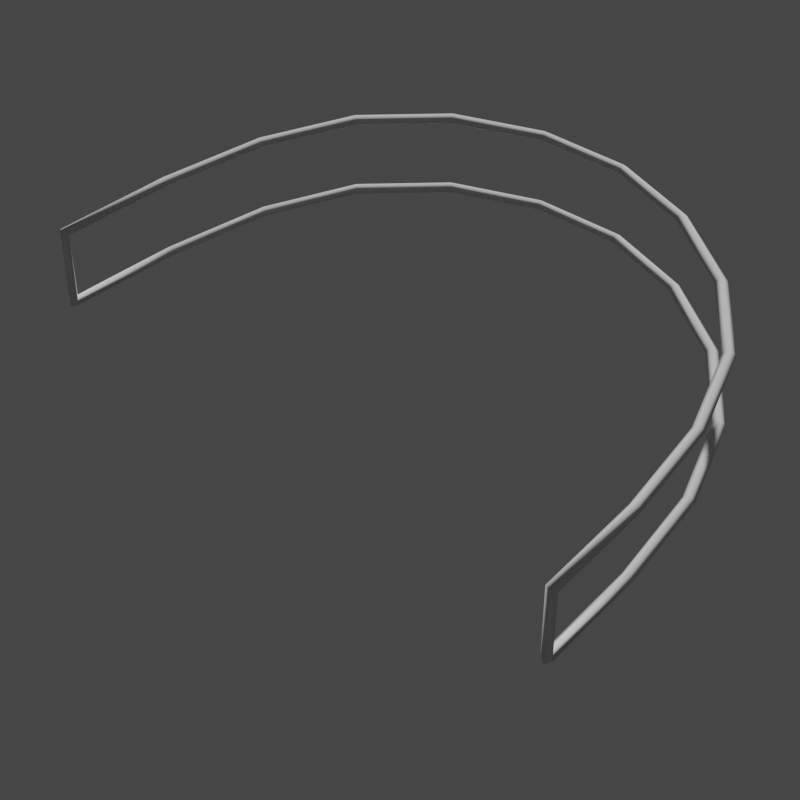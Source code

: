 # Source: Vertical_Arc.blend  (saved by Blender 3.0.42; exported with 4.5.12 LTS)
import bpy
from mathutils import Matrix  # noqa: F401  (used for matrix-valued properties, if any)

bpy.ops.wm.read_factory_settings(use_empty=True)
scene = bpy.context.scene
scene.name = 'Scene'

# ---- collections
col_collection = bpy.data.collections.new('Collection'); scene.collection.children.link(col_collection)

# ---- node groups
ng_widget_display = bpy.data.node_groups.new('Widget_Display', 'GeometryNodeTree')
_s = ng_widget_display.interface.new_socket(name='Geometry', in_out='OUTPUT', socket_type='NodeSocketGeometry')
_s = ng_widget_display.interface.new_socket(name='Geometry', in_out='INPUT', socket_type='NodeSocketGeometry')
_s = ng_widget_display.interface.new_socket(name='Thickness', in_out='INPUT', socket_type='NodeSocketFloat')
_s.subtype = 'DISTANCE'
_s.default_value = 0.02
_s.min_value = 0.0
_s = ng_widget_display.interface.new_socket(name='Resolution', in_out='INPUT', socket_type='NodeSocketInt')
_s.default_value = 4
_s.min_value = 3
_s.max_value = 512
ng_widget_display.is_modifier = True
_N = ng_widget_display.nodes; _L = ng_widget_display.links
n0 = _N.new('NodeGroupOutput'); n0.name = 'Group Output'; n0.location = (522, 0)
n1 = _N.new('GeometryNodeCurveToMesh'); n1.name = 'Curve to Mesh'; n1.location = (302, 34)
n2 = _N.new('NodeGroupInput'); n2.name = 'Group Input'; n2.location = (-469, 9)
n3 = _N.new('GeometryNodeSetCurveRadius'); n3.name = 'Set Curve Radius'; n3.location = (72, 72)
n4 = _N.new('GeometryNodeMeshToCurve'); n4.name = 'Mesh to Curve'; n4.location = (-155, 102)
n5 = _N.new('GeometryNodeCurvePrimitiveCircle'); n5.name = 'Curve Circle'; n5.location = (72, -70)
n6 = _N.new('GeometryNodeInputNamedAttribute'); n6.name = 'Named Attribute'; n6.location = (277, 34)
n6.inputs[0].default_value = 'radius'
n7 = _N.new('GeometryNodeSwitch'); n7.name = 'Switch'; n7.location = (277, 34)
n7.input_type = 'FLOAT'
n7.inputs[1].default_value = 1.0
_L.new(n2.outputs[0], n4.inputs[0])
_L.new(n4.outputs[0], n3.inputs[0])
_L.new(n1.outputs[0], n0.inputs[0])
_L.new(n5.outputs[0], n1.inputs[1])
_L.new(n2.outputs[2], n5.inputs[0])
_L.new(n3.outputs[0], n1.inputs[0])
_L.new(n2.outputs[1], n3.inputs[2])
_L.new(n6.outputs[1], n7.inputs[0])
_L.new(n6.outputs[0], n7.inputs[2])
_L.new(n7.outputs[0], n1.inputs[2])
n0.is_active_output = True

# ---- world
world_world = bpy.data.worlds.new('World'); scene.world = world_world
world_world.use_nodes = True; world_world.node_tree.nodes.clear()
_N = world_world.node_tree.nodes; _L = world_world.node_tree.links
n0 = _N.new('ShaderNodeOutputWorld'); n0.name = 'World Output'; n0.location = (300, 300)
n1 = _N.new('ShaderNodeBackground'); n1.name = 'Background'; n1.location = (10, 300)
n1.inputs[0].default_value = (0.05088, 0.05088, 0.05088, 1.0)
_L.new(n1.outputs[0], n0.inputs[0])
n0.is_active_output = True
world_world.color = (0.05088, 0.05088, 0.05088)
world_world.use_sun_shadow = False
world_world.sun_shadow_jitter_overblur = 0.0

# ---- cameras
cam_camera = bpy.data.cameras.new('Camera')
cam_camera.lens = 100.0

# ---- meshes
me_wgt_rig_teeth_b = bpy.data.meshes.new('WGT-rig_teeth.B')
me_wgt_rig_teeth_b.from_pydata([(0.6314, 0.5, 0.1), (0.5394, 0.2929, 0.1), (0.3888, 0.134, 0.1), (0.198, 0.03407, 0.1), (-3.403e-07, 0.0, 0.1), (-0.198, 0.03407, 0.1), (-0.7, 1.0, -0.1), (-0.6779, 0.7412, -0.1), (-0.6314, 0.5, -0.1), (-0.5394, 0.2929, -0.1), (-0.3888, 0.134, -0.1), (-0.198, 0.03407, -0.1), (-3.403e-07, 0.0, -0.1), (0.198, 0.03407, -0.1), (0.3888, 0.134, -0.1), (0.5394, 0.2929, -0.1), (0.6314, 0.5, -0.1), (0.6779, 0.7412, -0.1), (0.7, 1.0, -0.1), (-0.3888, 0.134, 0.1), (-0.5394, 0.2929, 0.1), (-0.6314, 0.5, 0.1), (-0.6779, 0.7412, 0.1), (-0.7, 1.0, 0.1), (0.6779, 0.7412, 0.1), (0.7, 1.0, 0.1)], [(25, 24), (24, 0), (0, 1), (1, 2), (2, 3), (3, 4), (7, 6), (8, 7), (9, 8), (10, 9), (11, 10), (12, 11), (13, 12), (14, 13), (15, 14), (16, 15), (17, 16), (18, 17), (4, 5), (5, 19), (19, 20), (20, 21), (21, 22), (22, 23), (18, 25), (6, 23)], [])
me_wgt_rig_teeth_b.use_remesh_fix_poles = True
me_wgt_rig_teeth_b.use_remesh_preserve_attributes = False
me_wgt_rig_teeth_b.use_mirror_vertex_groups = False
me_wgt_rig_teeth_b.update()
me_wgt_rig_teeth_b_001 = bpy.data.meshes.new('WGT-rig_teeth.B.001')
me_wgt_rig_teeth_b_001.from_pydata([(0.4447, 0.3521, 0.07043), (0.3799, 0.2063, 0.07043), (0.2738, 0.09436, 0.07043), (0.1395, 0.024, 0.07043), (-2.397e-07, 0.0, 0.07043), (-0.1395, 0.024, 0.07043), (-0.493, 0.7043, -0.07043), (-0.4774, 0.522, -0.07043), (-0.4447, 0.3521, -0.07043), (-0.3799, 0.2063, -0.07043), (-0.2738, 0.09436, -0.07043), (-0.1395, 0.024, -0.07043), (-2.397e-07, 0.0, -0.07043), (0.1395, 0.024, -0.07043), (0.2738, 0.09436, -0.07043), (0.3799, 0.2063, -0.07043), (0.4447, 0.3521, -0.07043), (0.4774, 0.522, -0.07043), (0.493, 0.7043, -0.07043), (-0.2738, 0.09436, 0.07043), (-0.3799, 0.2063, 0.07043), (-0.4447, 0.3521, 0.07043), (-0.4774, 0.522, 0.07043), (-0.493, 0.7043, 0.07043), (0.4774, 0.522, 0.07043), (0.493, 0.7043, 0.07043)], [(25, 24), (24, 0), (0, 1), (1, 2), (2, 3), (3, 4), (7, 6), (8, 7), (9, 8), (10, 9), (11, 10), (12, 11), (13, 12), (14, 13), (15, 14), (16, 15), (17, 16), (18, 17), (4, 5), (5, 19), (19, 20), (20, 21), (21, 22), (22, 23), (18, 25), (6, 23)], [])
me_wgt_rig_teeth_b_001.use_remesh_fix_poles = True
me_wgt_rig_teeth_b_001.use_remesh_preserve_attributes = False
me_wgt_rig_teeth_b_001.use_mirror_vertex_groups = False
me_wgt_rig_teeth_b_001.update()

# ---- objects
ob_widget = bpy.data.objects.new('Widget', me_wgt_rig_teeth_b)
ob_widget_thumbnail_mesh = bpy.data.objects.new('Widget_Thumbnail_Mesh', me_wgt_rig_teeth_b_001)
ob_camera_widget_thumbnail_mesh = bpy.data.objects.new('Camera_Widget_Thumbnail_Mesh', cam_camera)

# ---- transforms, parenting, visibility, modifiers, constraints
ob_widget.location = (0.0, 0.0, 0.0)
ob_widget.lineart.crease_threshold = 0.0
ob_widget_thumbnail_mesh.location = (0.0, 0.0, 0.0)
ob_widget_thumbnail_mesh.lineart.crease_threshold = 0.0
_m = ob_widget_thumbnail_mesh.modifiers.new('Widget_Display', 'NODES')
_m.node_group = ng_widget_display
_gi = [s.identifier for s in ng_widget_display.interface.items_tree if s.item_type == 'SOCKET' and s.in_out == 'INPUT']
_m[_gi[1]] = 0.01  # Thickness
ob_camera_widget_thumbnail_mesh.location = (-1.656, 2.141, 2.25)
ob_camera_widget_thumbnail_mesh.rotation_euler = (0.7854, 4.053e-10, -2.356)

# ---- collection membership
col_collection.objects.link(ob_widget)
col_collection.objects.link(ob_widget_thumbnail_mesh)
col_collection.objects.link(ob_camera_widget_thumbnail_mesh)

# ---- scene / render settings (as saved in the file)
scene.camera = ob_camera_widget_thumbnail_mesh
scene.frame_start = 1; scene.frame_end = 250; scene.frame_set(1)
scene.render.engine = 'BLENDER_EEVEE_NEXT'
scene.render.resolution_x = 1080
scene.cycles.sampling_pattern = 'TABULATED_SOBOL'
scene.cycles.use_light_tree = False
scene.view_settings.view_transform = 'Filmic'
bpy.context.view_layer.update()

# ---- added for rendering (the .blend has no usable light): sun
light_auto_sun = bpy.data.lights.new('AutoSun', 'SUN')
light_auto_sun.energy = 3.0
light_auto_sun.angle = 0.0523599
ob_auto_sun = bpy.data.objects.new('AutoSun', light_auto_sun)
scene.collection.objects.link(ob_auto_sun)
ob_auto_sun.rotation_euler = (0.872665, 0.174533, 0.523599)
bpy.context.view_layer.update()

